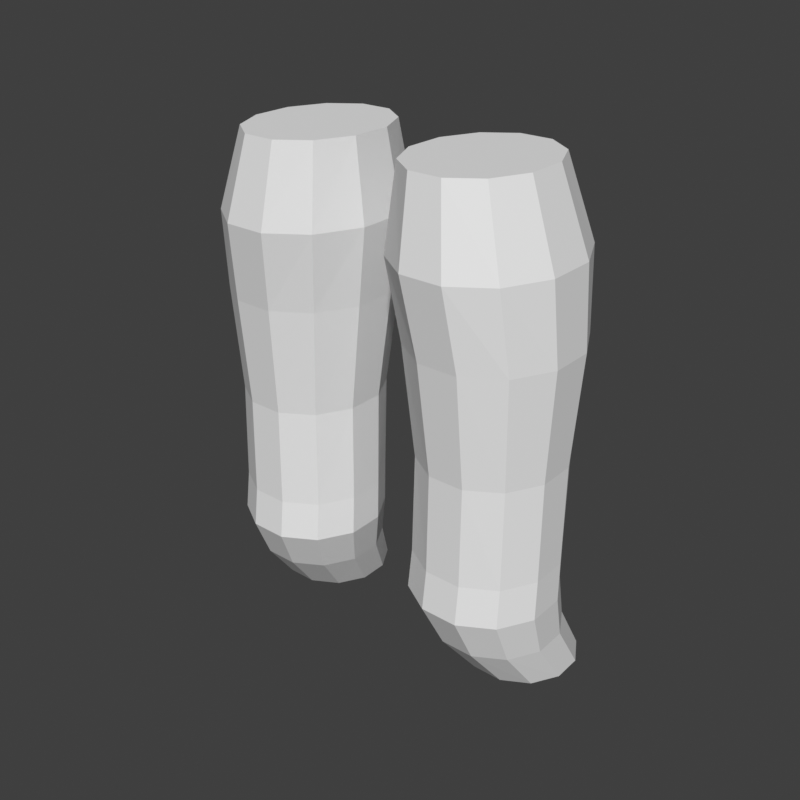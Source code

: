 # Source: legs-suit-hero-f.blend  (saved by Blender 5.2.45; exported with 4.5.12 LTS)
import bpy
from mathutils import Matrix  # noqa: F401  (used for matrix-valued properties, if any)

bpy.ops.wm.read_factory_settings(use_empty=True)
scene = bpy.context.scene
scene.name = 'Scene'

# ---- world
world_preview = bpy.data.worlds.new('Preview'); scene.world = world_preview
world_preview.use_nodes = True; world_preview.node_tree.nodes.clear()
_N = world_preview.node_tree.nodes; _L = world_preview.node_tree.links
n0 = _N.new('ShaderNodeBackground'); n0.name = 'Background'; n0.location = (-200, 100)
n0.inputs[0].default_value = (0.05, 0.05, 0.05, 1.0)
n1 = _N.new('ShaderNodeOutputWorld'); n1.name = 'World Output'; n1.location = (200, 100)
_L.new(n0.outputs[0], n1.inputs[0])
n1.is_active_output = True
world_preview.color = (0.807, 0.807, 0.807)

# ---- meshes
me_part_legs = bpy.data.meshes.new('part_legs')
me_part_legs.from_pydata([(0.1913, 0.01788, 0.94), (0.1706, 0.06271, 0.94), (0.1347, 0.08859, 0.94), (0.09329, 0.08859, 0.94), (0.05743, 0.06271, 0.94), (0.03673, 0.01788, 0.94), (0.03673, -0.03388, 0.94), (0.05743, -0.07871, 0.94), (0.09329, -0.1046, 0.94), (0.1347, -0.1046, 0.94), (0.1706, -0.07871, 0.94), (0.1913, -0.03388, 0.94), (0.2253, 0.02809, 0.84), (0.1984, 0.08368, 0.84), (0.1518, 0.1158, 0.84), (0.09792, 0.1158, 0.84), (0.05129, 0.08368, 0.84), (0.02438, 0.02809, 0.84), (0.02438, -0.03609, 0.84), (0.05129, -0.09168, 0.84), (0.09792, -0.1238, 0.84), (0.1518, -0.1238, 0.84), (0.1984, -0.09168, 0.84), (0.2253, -0.03609, 0.84), (0.2323, 0.02647, 0.74), (0.2064, 0.07578, 0.74), (0.1615, 0.1043, 0.74), (0.1098, 0.1043, 0.74), (0.06496, 0.07578, 0.74), (0.03907, 0.02647, 0.74), (0.03907, -0.03047, 0.74), (0.06496, -0.07978, 0.74), (0.1098, -0.1083, 0.74), (0.1615, -0.1083, 0.74), (0.2064, -0.07978, 0.74), (0.2323, -0.03047, 0.74), (0.225, 0.02033, 0.6), (0.2022, 0.06247, 0.6), (0.1628, 0.0868, 0.6), (0.1172, 0.0868, 0.6), (0.07777, 0.06247, 0.6), (0.055, 0.02033, 0.6), (0.055, -0.02833, 0.6), (0.07777, -0.07047, 0.6), (0.1172, -0.0948, 0.6), (0.1628, -0.0948, 0.6), (0.2022, -0.07047, 0.6), (0.225, -0.02833, 0.6), (0.2269, 0.01581, 0.4731), (0.2036, 0.05705, 0.4731), (0.1633, 0.08087, 0.4731), (0.1167, 0.08087, 0.4731), (0.07636, 0.05705, 0.4731), (0.05307, 0.01581, 0.4731), (0.05307, -0.03181, 0.4731), (0.07636, -0.07305, 0.4731), (0.1167, -0.09687, 0.4731), (0.1633, -0.09687, 0.4731), (0.2036, -0.07305, 0.4731), (0.2269, -0.03181, 0.4731), (0.2289, 0.01233, 0.4231), (0.2051, 0.05447, 0.4231), (0.1638, 0.0788, 0.4231), (0.1162, 0.0788, 0.4231), (0.07495, 0.05447, 0.4231), (0.05113, 0.01233, 0.4231), (0.05113, -0.03633, 0.4231), (0.07495, -0.07847, 0.4231), (0.1162, -0.1028, 0.4231), (0.1638, -0.1028, 0.4231), (0.2051, -0.07847, 0.4231), (0.2289, -0.03633, 0.4231), (0.227, 0.02774, 0.3631), (0.2057, 0.0654, 0.3631), (0.169, 0.08714, 0.3631), (0.1265, 0.08714, 0.3631), (0.08978, 0.0654, 0.3631), (0.06855, 0.02774, 0.3631), (0.06855, -0.01574, 0.3631), (0.08978, -0.0534, 0.3631), (0.1265, -0.07514, 0.3631), (0.169, -0.07514, 0.3631), (0.2057, -0.0534, 0.3631), (0.227, -0.01574, 0.3631), (0.2315, 0.06415, 0.3), (0.2123, 0.09733, 0.3), (0.1792, 0.1165, 0.3), (0.1408, 0.1165, 0.3), (0.1077, 0.09733, 0.3), (0.08852, 0.06415, 0.3), (0.08852, 0.02585, 0.3), (0.1077, -0.007326, 0.3), (0.1408, -0.02648, 0.3), (0.1792, -0.02648, 0.3), (0.2123, -0.007326, 0.3), (0.2315, 0.02585, 0.3), (-0.1913, 0.01788, 0.94), (-0.2253, 0.02809, 0.84), (-0.1984, 0.08368, 0.84), (-0.1706, 0.06271, 0.94), (-0.1518, 0.1158, 0.84), (-0.1347, 0.08859, 0.94), (-0.09792, 0.1158, 0.84), (-0.09329, 0.08859, 0.94), (-0.05129, 0.08368, 0.84), (-0.05743, 0.06271, 0.94), (-0.02438, 0.02809, 0.84), (-0.03673, 0.01788, 0.94), (-0.02438, -0.03609, 0.84), (-0.03673, -0.03388, 0.94), (-0.05129, -0.09168, 0.84), (-0.05743, -0.07871, 0.94), (-0.09792, -0.1238, 0.84), (-0.09329, -0.1046, 0.94), (-0.1518, -0.1238, 0.84), (-0.1347, -0.1046, 0.94), (-0.1984, -0.09168, 0.84), (-0.1706, -0.07871, 0.94), (-0.2253, -0.03609, 0.84), (-0.1913, -0.03388, 0.94), (-0.2323, 0.02647, 0.74), (-0.2064, 0.07578, 0.74), (-0.1615, 0.1043, 0.74), (-0.1098, 0.1043, 0.74), (-0.06496, 0.07578, 0.74), (-0.03907, 0.02647, 0.74), (-0.03907, -0.03047, 0.74), (-0.06496, -0.07978, 0.74), (-0.1098, -0.1083, 0.74), (-0.1615, -0.1083, 0.74), (-0.2064, -0.07978, 0.74), (-0.2323, -0.03047, 0.74), (-0.225, 0.02033, 0.6), (-0.2022, 0.06247, 0.6), (-0.1628, 0.0868, 0.6), (-0.1172, 0.0868, 0.6), (-0.07777, 0.06247, 0.6), (-0.055, 0.02033, 0.6), (-0.055, -0.02833, 0.6), (-0.07777, -0.07047, 0.6), (-0.1172, -0.0948, 0.6), (-0.1628, -0.0948, 0.6), (-0.2022, -0.07047, 0.6), (-0.225, -0.02833, 0.6), (-0.2269, 0.01581, 0.4731), (-0.2036, 0.05705, 0.4731), (-0.1633, 0.08087, 0.4731), (-0.1167, 0.08087, 0.4731), (-0.07636, 0.05705, 0.4731), (-0.05307, 0.01581, 0.4731), (-0.05307, -0.03181, 0.4731), (-0.07636, -0.07305, 0.4731), (-0.1167, -0.09687, 0.4731), (-0.1633, -0.09687, 0.4731), (-0.2036, -0.07305, 0.4731), (-0.2269, -0.03181, 0.4731), (-0.2289, 0.01233, 0.4231), (-0.2051, 0.05447, 0.4231), (-0.1638, 0.0788, 0.4231), (-0.1162, 0.0788, 0.4231), (-0.07495, 0.05447, 0.4231), (-0.05113, 0.01233, 0.4231), (-0.05113, -0.03633, 0.4231), (-0.07495, -0.07847, 0.4231), (-0.1162, -0.1028, 0.4231), (-0.1638, -0.1028, 0.4231), (-0.2051, -0.07847, 0.4231), (-0.2289, -0.03633, 0.4231), (-0.227, 0.02774, 0.3631), (-0.2057, 0.0654, 0.3631), (-0.169, 0.08714, 0.3631), (-0.1265, 0.08714, 0.3631), (-0.08978, 0.0654, 0.3631), (-0.06855, 0.02774, 0.3631), (-0.06855, -0.01574, 0.3631), (-0.08978, -0.0534, 0.3631), (-0.1265, -0.07514, 0.3631), (-0.169, -0.07514, 0.3631), (-0.2057, -0.0534, 0.3631), (-0.227, -0.01574, 0.3631), (-0.2315, 0.06415, 0.3), (-0.2123, 0.09733, 0.3), (-0.1792, 0.1165, 0.3), (-0.1408, 0.1165, 0.3), (-0.1077, 0.09733, 0.3), (-0.08852, 0.06415, 0.3), (-0.08852, 0.02585, 0.3), (-0.1077, -0.007326, 0.3), (-0.1408, -0.02648, 0.3), (-0.1792, -0.02648, 0.3), (-0.2123, -0.007326, 0.3), (-0.2315, 0.02585, 0.3)], [], [(0, 12, 13, 1), (1, 13, 14, 2), (2, 14, 15, 3), (3, 15, 16, 4), (4, 16, 17, 5), (5, 17, 18, 6), (6, 18, 19, 7), (7, 19, 20, 8), (8, 20, 21, 9), (9, 21, 22, 10), (10, 22, 23, 11), (11, 23, 12, 0), (12, 24, 25, 13), (13, 25, 26, 14), (14, 26, 27, 15), (15, 27, 28, 16), (16, 28, 29, 17), (17, 29, 30, 18), (18, 30, 31, 19), (19, 31, 32, 20), (20, 32, 33, 21), (21, 33, 34, 22), (22, 34, 35, 23), (23, 35, 24, 12), (24, 36, 37, 25), (25, 37, 38, 26), (26, 38, 39, 27), (27, 39, 40, 28), (28, 40, 41, 29), (29, 41, 42, 30), (30, 42, 43, 31), (31, 43, 44, 32), (32, 44, 45, 33), (33, 45, 46, 34), (34, 46, 47, 35), (35, 47, 36, 24), (36, 48, 49, 37), (37, 49, 50, 38), (38, 50, 51, 39), (39, 51, 52, 40), (40, 52, 53, 41), (41, 53, 54, 42), (42, 54, 55, 43), (43, 55, 56, 44), (44, 56, 57, 45), (45, 57, 58, 46), (46, 58, 59, 47), (47, 59, 48, 36), (48, 60, 61, 49), (49, 61, 62, 50), (50, 62, 63, 51), (51, 63, 64, 52), (52, 64, 65, 53), (53, 65, 66, 54), (54, 66, 67, 55), (55, 67, 68, 56), (56, 68, 69, 57), (57, 69, 70, 58), (58, 70, 71, 59), (59, 71, 60, 48), (60, 72, 73, 61), (61, 73, 74, 62), (62, 74, 75, 63), (63, 75, 76, 64), (64, 76, 77, 65), (65, 77, 78, 66), (66, 78, 79, 67), (67, 79, 80, 68), (68, 80, 81, 69), (69, 81, 82, 70), (70, 82, 83, 71), (71, 83, 72, 60), (72, 84, 85, 73), (73, 85, 86, 74), (74, 86, 87, 75), (75, 87, 88, 76), (76, 88, 89, 77), (77, 89, 90, 78), (78, 90, 91, 79), (79, 91, 92, 80), (80, 92, 93, 81), (81, 93, 94, 82), (82, 94, 95, 83), (83, 95, 84, 72), (11, 8, 9, 10), (11, 6, 7, 8), (11, 4, 5, 6), (11, 2, 3, 4), (11, 0, 1, 2), (84, 87, 86, 85), (84, 89, 88, 87), (84, 91, 90, 89), (84, 93, 92, 91), (84, 95, 94, 93), (96, 99, 98, 97), (99, 101, 100, 98), (101, 103, 102, 100), (103, 105, 104, 102), (105, 107, 106, 104), (107, 109, 108, 106), (109, 111, 110, 108), (111, 113, 112, 110), (113, 115, 114, 112), (115, 117, 116, 114), (117, 119, 118, 116), (119, 96, 97, 118), (97, 98, 121, 120), (98, 100, 122, 121), (100, 102, 123, 122), (102, 104, 124, 123), (104, 106, 125, 124), (106, 108, 126, 125), (108, 110, 127, 126), (110, 112, 128, 127), (112, 114, 129, 128), (114, 116, 130, 129), (116, 118, 131, 130), (118, 97, 120, 131), (120, 121, 133, 132), (121, 122, 134, 133), (122, 123, 135, 134), (123, 124, 136, 135), (124, 125, 137, 136), (125, 126, 138, 137), (126, 127, 139, 138), (127, 128, 140, 139), (128, 129, 141, 140), (129, 130, 142, 141), (130, 131, 143, 142), (131, 120, 132, 143), (132, 133, 145, 144), (133, 134, 146, 145), (134, 135, 147, 146), (135, 136, 148, 147), (136, 137, 149, 148), (137, 138, 150, 149), (138, 139, 151, 150), (139, 140, 152, 151), (140, 141, 153, 152), (141, 142, 154, 153), (142, 143, 155, 154), (143, 132, 144, 155), (144, 145, 157, 156), (145, 146, 158, 157), (146, 147, 159, 158), (147, 148, 160, 159), (148, 149, 161, 160), (149, 150, 162, 161), (150, 151, 163, 162), (151, 152, 164, 163), (152, 153, 165, 164), (153, 154, 166, 165), (154, 155, 167, 166), (155, 144, 156, 167), (156, 157, 169, 168), (157, 158, 170, 169), (158, 159, 171, 170), (159, 160, 172, 171), (160, 161, 173, 172), (161, 162, 174, 173), (162, 163, 175, 174), (163, 164, 176, 175), (164, 165, 177, 176), (165, 166, 178, 177), (166, 167, 179, 178), (167, 156, 168, 179), (168, 169, 181, 180), (169, 170, 182, 181), (170, 171, 183, 182), (171, 172, 184, 183), (172, 173, 185, 184), (173, 174, 186, 185), (174, 175, 187, 186), (175, 176, 188, 187), (176, 177, 189, 188), (177, 178, 190, 189), (178, 179, 191, 190), (179, 168, 180, 191), (119, 117, 115, 113), (119, 113, 111, 109), (119, 109, 107, 105), (119, 105, 103, 101), (119, 101, 99, 96), (180, 181, 182, 183), (180, 183, 184, 185), (180, 185, 186, 187), (180, 187, 188, 189), (180, 189, 190, 191)])
me_part_legs.update()

# ---- objects
ob_part_legs = bpy.data.objects.new('part_legs', me_part_legs)

# ---- transforms, parenting, visibility, modifiers, constraints
ob_part_legs.location = (0.0, 0.0, 0.0)

# ---- collection membership
scene.collection.objects.link(ob_part_legs)

# ---- scene / render settings (as saved in the file)
scene.frame_start = 1; scene.frame_end = 250; scene.frame_set(1)
scene.render.engine = 'BLENDER_WORKBENCH'
scene.render.image_settings.color_mode = 'RGB'
scene.render.resolution_x = 384
scene.render.resolution_y = 384
scene.render.fps = 30
scene.render.bake_bias = 0.0
scene.render.bake_samples = 0
scene.render.compositor_device = 'GPU'
scene.eevee.use_volume_custom_range = False
scene.eevee.fast_gi_thickness_near = 0.1
scene.eevee.fast_gi_thickness_far = 0.0
scene.eevee.ray_tracing_options.screen_trace_thickness = 0.1
scene.view_settings.view_transform = 'Standard'
bpy.context.view_layer.update()

# ---- added for rendering (the .blend has no active camera and no usable light): camera, sun
cam_auto = bpy.data.cameras.new('AutoCamera')
cam_auto.lens = 50.0
cam_auto.sensor_width = 36.0
cam_auto.clip_end = 1000.0
ob_auto_camera = bpy.data.objects.new('AutoCamera', cam_auto)
scene.collection.objects.link(ob_auto_camera)
ob_auto_camera.location = (0.764696, -0.921284, 1.23176)
ob_auto_camera.rotation_euler = (1.09748, -7.21219e-08, 0.694738)
scene.camera = ob_auto_camera
light_auto_sun = bpy.data.lights.new('AutoSun', 'SUN')
light_auto_sun.energy = 3.0
light_auto_sun.angle = 0.0523599
ob_auto_sun = bpy.data.objects.new('AutoSun', light_auto_sun)
scene.collection.objects.link(ob_auto_sun)
ob_auto_sun.rotation_euler = (0.872665, 0.174533, 0.523599)
bpy.context.view_layer.update()
